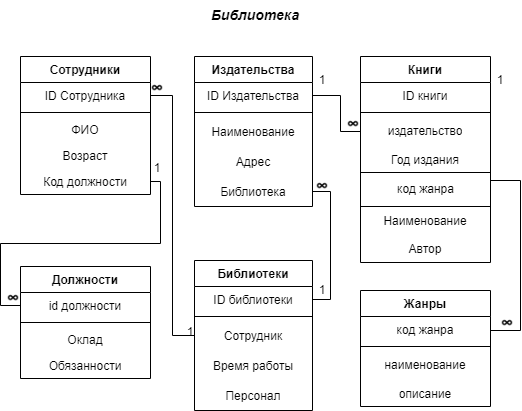

The diagram above was exported from draw.io. Its source (the exported page's mxGraphModel, read from the mxfile embedded in the PNG):
<mxGraphModel dx="1662" dy="754" grid="1" gridSize="10" guides="1" tooltips="1" connect="1" arrows="1" fold="1" page="1" pageScale="1" pageWidth="827" pageHeight="1169" math="0" shadow="0">
  <root>
    <mxCell id="0" />
    <mxCell id="1" parent="0" />
    <mxCell id="UOKOCLc-udvVtGAFQlG2-2" value="Библиотеки" style="swimlane;fontStyle=1;align=center;verticalAlign=middle;childLayout=stackLayout;horizontal=1;startSize=26;horizontalStack=0;resizeParent=1;resizeParentMax=0;resizeLast=0;collapsible=1;marginBottom=0;rounded=0;flipV=0;flipH=1;" parent="1" vertex="1">
      <mxGeometry x="354" y="320" width="118" height="150" as="geometry">
        <mxRectangle x="322" y="201" width="90" height="26" as="alternateBounds" />
      </mxGeometry>
    </mxCell>
    <mxCell id="UOKOCLc-udvVtGAFQlG2-3" value="ID библиотеки" style="text;strokeColor=none;fillColor=none;align=center;verticalAlign=top;spacingLeft=4;spacingRight=4;overflow=hidden;rotatable=0;points=[[0,0.5],[1,0.5]];portConstraint=eastwest;horizontal=1;" parent="UOKOCLc-udvVtGAFQlG2-2" vertex="1">
      <mxGeometry y="26" width="118" height="26" as="geometry" />
    </mxCell>
    <mxCell id="UOKOCLc-udvVtGAFQlG2-4" value="" style="line;strokeWidth=1;fillColor=none;align=center;verticalAlign=middle;spacingTop=-1;spacingLeft=3;spacingRight=3;rotatable=0;labelPosition=right;points=[];portConstraint=eastwest;horizontal=1;" parent="UOKOCLc-udvVtGAFQlG2-2" vertex="1">
      <mxGeometry y="52" width="118" height="8" as="geometry" />
    </mxCell>
    <mxCell id="UOKOCLc-udvVtGAFQlG2-5" value="Сотрудник" style="text;strokeColor=none;fillColor=none;align=center;verticalAlign=middle;spacingLeft=4;spacingRight=4;overflow=hidden;rotatable=0;points=[[0,0.5],[1,0.5]];portConstraint=eastwest;glass=0;horizontal=1;" parent="UOKOCLc-udvVtGAFQlG2-2" vertex="1">
      <mxGeometry y="60" width="118" height="30" as="geometry" />
    </mxCell>
    <mxCell id="UOKOCLc-udvVtGAFQlG2-7" value="Время работы" style="text;strokeColor=none;fillColor=none;align=center;verticalAlign=middle;spacingLeft=4;spacingRight=4;overflow=hidden;rotatable=0;points=[[0,0.5],[1,0.5]];portConstraint=eastwest;glass=0;horizontal=1;" parent="UOKOCLc-udvVtGAFQlG2-2" vertex="1">
      <mxGeometry y="90" width="118" height="30" as="geometry" />
    </mxCell>
    <mxCell id="UOKOCLc-udvVtGAFQlG2-15" value="Персонал" style="text;strokeColor=none;fillColor=none;align=center;verticalAlign=middle;spacingLeft=4;spacingRight=4;overflow=hidden;rotatable=0;points=[[0,0.5],[1,0.5]];portConstraint=eastwest;glass=0;horizontal=1;" parent="UOKOCLc-udvVtGAFQlG2-2" vertex="1">
      <mxGeometry y="120" width="118" height="30" as="geometry" />
    </mxCell>
    <mxCell id="UOKOCLc-udvVtGAFQlG2-16" value="Сотрудники" style="swimlane;fontStyle=1;align=center;verticalAlign=middle;childLayout=stackLayout;horizontal=1;startSize=26;horizontalStack=0;resizeParent=1;resizeParentMax=0;resizeLast=0;collapsible=1;marginBottom=0;rounded=0;glass=0;" parent="1" vertex="1">
      <mxGeometry x="180" y="116" width="130" height="138" as="geometry" />
    </mxCell>
    <mxCell id="UOKOCLc-udvVtGAFQlG2-17" value="ID Сотрудника" style="text;strokeColor=none;fillColor=none;align=center;verticalAlign=middle;spacingLeft=4;spacingRight=4;overflow=hidden;rotatable=0;points=[[0,0.5],[1,0.5]];portConstraint=eastwest;" parent="UOKOCLc-udvVtGAFQlG2-16" vertex="1">
      <mxGeometry y="26" width="130" height="26" as="geometry" />
    </mxCell>
    <mxCell id="UOKOCLc-udvVtGAFQlG2-18" value="" style="line;strokeWidth=1;fillColor=none;align=center;verticalAlign=middle;spacingTop=-1;spacingLeft=3;spacingRight=3;rotatable=0;labelPosition=right;points=[];portConstraint=eastwest;" parent="UOKOCLc-udvVtGAFQlG2-16" vertex="1">
      <mxGeometry y="52" width="130" height="8" as="geometry" />
    </mxCell>
    <mxCell id="UOKOCLc-udvVtGAFQlG2-19" value="ФИО" style="text;strokeColor=none;fillColor=none;align=center;verticalAlign=middle;spacingLeft=4;spacingRight=4;overflow=hidden;rotatable=0;points=[[0,0.5],[1,0.5]];portConstraint=eastwest;" parent="UOKOCLc-udvVtGAFQlG2-16" vertex="1">
      <mxGeometry y="60" width="130" height="26" as="geometry" />
    </mxCell>
    <mxCell id="UOKOCLc-udvVtGAFQlG2-81" value="Возраст" style="text;strokeColor=none;fillColor=none;align=center;verticalAlign=middle;spacingLeft=4;spacingRight=4;overflow=hidden;rotatable=0;points=[[0,0.5],[1,0.5]];portConstraint=eastwest;" parent="UOKOCLc-udvVtGAFQlG2-16" vertex="1">
      <mxGeometry y="86" width="130" height="26" as="geometry" />
    </mxCell>
    <mxCell id="xFJbdlvl8C13TF_9Cvvl-2" value="Код должности" style="text;strokeColor=none;fillColor=none;align=center;verticalAlign=middle;spacingLeft=4;spacingRight=4;overflow=hidden;rotatable=0;points=[[0,0.5],[1,0.5]];portConstraint=eastwest;" parent="UOKOCLc-udvVtGAFQlG2-16" vertex="1">
      <mxGeometry y="112" width="130" height="26" as="geometry" />
    </mxCell>
    <mxCell id="UOKOCLc-udvVtGAFQlG2-38" value="Жанры" style="swimlane;fontStyle=1;align=center;verticalAlign=middle;childLayout=stackLayout;horizontal=1;startSize=26;horizontalStack=0;resizeParent=1;resizeParentMax=0;resizeLast=0;collapsible=1;marginBottom=0;rounded=0;glass=0;" parent="1" vertex="1">
      <mxGeometry x="520" y="350" width="130" height="116" as="geometry" />
    </mxCell>
    <mxCell id="UOKOCLc-udvVtGAFQlG2-39" value="код жанра" style="text;strokeColor=none;fillColor=none;align=center;verticalAlign=middle;spacingLeft=4;spacingRight=4;overflow=hidden;rotatable=0;points=[[0,0.5],[1,0.5]];portConstraint=eastwest;" parent="UOKOCLc-udvVtGAFQlG2-38" vertex="1">
      <mxGeometry y="26" width="130" height="26" as="geometry" />
    </mxCell>
    <mxCell id="UOKOCLc-udvVtGAFQlG2-40" value="" style="line;strokeWidth=1;fillColor=none;align=center;verticalAlign=middle;spacingTop=-1;spacingLeft=3;spacingRight=3;rotatable=0;labelPosition=right;points=[];portConstraint=eastwest;" parent="UOKOCLc-udvVtGAFQlG2-38" vertex="1">
      <mxGeometry y="52" width="130" height="8" as="geometry" />
    </mxCell>
    <mxCell id="UOKOCLc-udvVtGAFQlG2-41" value="наименование" style="text;strokeColor=none;fillColor=none;align=center;verticalAlign=middle;spacingLeft=4;spacingRight=4;overflow=hidden;rotatable=0;points=[[0,0.5],[1,0.5]];portConstraint=eastwest;html=1;whiteSpace=wrap;" parent="UOKOCLc-udvVtGAFQlG2-38" vertex="1">
      <mxGeometry y="60" width="130" height="30" as="geometry" />
    </mxCell>
    <mxCell id="UOKOCLc-udvVtGAFQlG2-43" value="описание" style="text;strokeColor=none;fillColor=none;align=center;verticalAlign=middle;spacingLeft=4;spacingRight=4;overflow=hidden;rotatable=0;points=[[0,0.5],[1,0.5]];portConstraint=eastwest;" parent="UOKOCLc-udvVtGAFQlG2-38" vertex="1">
      <mxGeometry y="90" width="130" height="26" as="geometry" />
    </mxCell>
    <mxCell id="UOKOCLc-udvVtGAFQlG2-48" value="Книги" style="swimlane;fontStyle=1;align=center;verticalAlign=middle;childLayout=stackLayout;horizontal=1;startSize=26;horizontalStack=0;resizeParent=1;resizeParentMax=0;resizeLast=0;collapsible=1;marginBottom=0;rounded=0;glass=0;" parent="1" vertex="1">
      <mxGeometry x="520" y="116" width="130" height="206" as="geometry" />
    </mxCell>
    <mxCell id="UOKOCLc-udvVtGAFQlG2-49" value="ID книги" style="text;strokeColor=none;fillColor=none;align=center;verticalAlign=middle;spacingLeft=4;spacingRight=4;overflow=hidden;rotatable=0;points=[[0,0.5],[1,0.5]];portConstraint=eastwest;" parent="UOKOCLc-udvVtGAFQlG2-48" vertex="1">
      <mxGeometry y="26" width="130" height="26" as="geometry" />
    </mxCell>
    <mxCell id="UOKOCLc-udvVtGAFQlG2-50" value="" style="line;strokeWidth=1;fillColor=none;align=center;verticalAlign=middle;spacingTop=-1;spacingLeft=3;spacingRight=3;rotatable=0;labelPosition=right;points=[];portConstraint=eastwest;" parent="UOKOCLc-udvVtGAFQlG2-48" vertex="1">
      <mxGeometry y="52" width="130" height="8" as="geometry" />
    </mxCell>
    <mxCell id="UOKOCLc-udvVtGAFQlG2-51" value="издательство" style="text;strokeColor=none;fillColor=none;align=center;verticalAlign=middle;spacingLeft=4;spacingRight=4;overflow=hidden;rotatable=0;points=[[0,0.5],[1,0.5]];portConstraint=eastwest;html=1;whiteSpace=wrap;" parent="UOKOCLc-udvVtGAFQlG2-48" vertex="1">
      <mxGeometry y="60" width="130" height="30" as="geometry" />
    </mxCell>
    <mxCell id="UOKOCLc-udvVtGAFQlG2-52" value="Год издания" style="text;strokeColor=none;fillColor=none;align=center;verticalAlign=middle;spacingLeft=4;spacingRight=4;overflow=hidden;rotatable=0;points=[[0,0.5],[1,0.5]];portConstraint=eastwest;" parent="UOKOCLc-udvVtGAFQlG2-48" vertex="1">
      <mxGeometry y="90" width="130" height="26" as="geometry" />
    </mxCell>
    <mxCell id="CzqMsN0JQb1zxD4S8nzi-12" value="код жанра" style="html=1;" parent="UOKOCLc-udvVtGAFQlG2-48" vertex="1">
      <mxGeometry y="116" width="130" height="34" as="geometry" />
    </mxCell>
    <mxCell id="xFJbdlvl8C13TF_9Cvvl-7" value="Наименование" style="text;strokeColor=none;fillColor=none;align=center;verticalAlign=middle;spacingLeft=4;spacingRight=4;overflow=hidden;rotatable=0;points=[[0,0.5],[1,0.5]];portConstraint=eastwest;" parent="UOKOCLc-udvVtGAFQlG2-48" vertex="1">
      <mxGeometry y="150" width="130" height="28" as="geometry" />
    </mxCell>
    <mxCell id="4DJJW7t7DW5bSBcNi1XD-2" value="Автор" style="text;strokeColor=none;fillColor=none;align=center;verticalAlign=middle;spacingLeft=4;spacingRight=4;overflow=hidden;rotatable=0;points=[[0,0.5],[1,0.5]];portConstraint=eastwest;" parent="UOKOCLc-udvVtGAFQlG2-48" vertex="1">
      <mxGeometry y="178" width="130" height="28" as="geometry" />
    </mxCell>
    <mxCell id="UOKOCLc-udvVtGAFQlG2-75" style="edgeStyle=orthogonalEdgeStyle;rounded=0;orthogonalLoop=1;jettySize=auto;html=1;endArrow=none;endFill=0;entryX=1;entryY=0.5;entryDx=0;entryDy=0;exitX=1;exitY=0.5;exitDx=0;exitDy=0;" parent="1" target="UOKOCLc-udvVtGAFQlG2-49" edge="1">
      <mxGeometry relative="1" as="geometry">
        <Array as="points">
          <mxPoint x="650" y="390" />
          <mxPoint x="680" y="390" />
          <mxPoint x="680" y="240" />
          <mxPoint x="650" y="240" />
        </Array>
        <mxPoint x="650" y="393" as="sourcePoint" />
        <mxPoint x="680" y="171" as="targetPoint" />
      </mxGeometry>
    </mxCell>
    <mxCell id="UOKOCLc-udvVtGAFQlG2-77" style="edgeStyle=orthogonalEdgeStyle;rounded=0;orthogonalLoop=1;jettySize=auto;html=1;entryX=0;entryY=0.5;entryDx=0;entryDy=0;endArrow=none;endFill=0;exitX=1;exitY=0.5;exitDx=0;exitDy=0;" parent="1" source="mR4_4HmzgGhn63PCbs4K-6" target="UOKOCLc-udvVtGAFQlG2-51" edge="1">
      <mxGeometry relative="1" as="geometry">
        <mxPoint x="500" y="240" as="sourcePoint" />
        <Array as="points">
          <mxPoint x="500" y="155" />
          <mxPoint x="500" y="191" />
        </Array>
      </mxGeometry>
    </mxCell>
    <mxCell id="UOKOCLc-udvVtGAFQlG2-82" style="edgeStyle=orthogonalEdgeStyle;rounded=0;orthogonalLoop=1;jettySize=auto;html=1;entryX=0;entryY=0.5;entryDx=0;entryDy=0;endArrow=none;endFill=0;exitX=1;exitY=0.5;exitDx=0;exitDy=0;" parent="1" source="UOKOCLc-udvVtGAFQlG2-17" target="UOKOCLc-udvVtGAFQlG2-5" edge="1">
      <mxGeometry relative="1" as="geometry">
        <mxPoint x="180" y="172" as="targetPoint" />
      </mxGeometry>
    </mxCell>
    <mxCell id="UOKOCLc-udvVtGAFQlG2-83" value="1" style="text;html=1;strokeColor=none;fillColor=none;align=center;verticalAlign=middle;whiteSpace=wrap;rounded=0;glass=0;" parent="1" vertex="1">
      <mxGeometry x="340" y="382" width="20" height="20" as="geometry" />
    </mxCell>
    <mxCell id="UOKOCLc-udvVtGAFQlG2-87" value="1" style="text;html=1;strokeColor=none;fillColor=none;align=center;verticalAlign=middle;whiteSpace=wrap;rounded=0;glass=0;" parent="1" vertex="1">
      <mxGeometry x="307" y="218" width="20" height="20" as="geometry" />
    </mxCell>
    <mxCell id="UOKOCLc-udvVtGAFQlG2-91" value="" style="shape=image;html=1;verticalAlign=top;verticalLabelPosition=bottom;labelBackgroundColor=#ffffff;imageAspect=0;aspect=fixed;image=https://cdn0.iconfinder.com/data/icons/typicons-2/24/infinity-128.png;rounded=0;glass=0;align=center;" parent="1" vertex="1">
      <mxGeometry x="310" y="140" width="14" height="14" as="geometry" />
    </mxCell>
    <mxCell id="UOKOCLc-udvVtGAFQlG2-95" value="" style="shape=image;html=1;verticalAlign=top;verticalLabelPosition=bottom;labelBackgroundColor=#ffffff;imageAspect=0;aspect=fixed;image=https://cdn0.iconfinder.com/data/icons/typicons-2/24/infinity-128.png;rounded=0;glass=0;align=center;" parent="1" vertex="1">
      <mxGeometry x="660" y="375" width="14" height="14" as="geometry" />
    </mxCell>
    <mxCell id="UOKOCLc-udvVtGAFQlG2-96" value="" style="shape=image;html=1;verticalAlign=top;verticalLabelPosition=bottom;labelBackgroundColor=#ffffff;imageAspect=0;aspect=fixed;image=https://cdn0.iconfinder.com/data/icons/typicons-2/24/infinity-128.png;rounded=0;glass=0;align=center;" parent="1" vertex="1">
      <mxGeometry x="166" y="350" width="14" height="14" as="geometry" />
    </mxCell>
    <mxCell id="zIZYcn-BDH3cEtHf0UK_-1" value="&lt;b&gt;&lt;i&gt;&lt;font style=&quot;font-size: 14px&quot;&gt;Библиотека&lt;/font&gt;&lt;/i&gt;&lt;/b&gt;" style="text;html=1;strokeColor=none;fillColor=none;align=center;verticalAlign=middle;whiteSpace=wrap;rounded=0;" parent="1" vertex="1">
      <mxGeometry x="310" y="60" width="210" height="30" as="geometry" />
    </mxCell>
    <mxCell id="mR4_4HmzgGhn63PCbs4K-4" value="1" style="text;html=1;strokeColor=none;fillColor=none;align=center;verticalAlign=middle;whiteSpace=wrap;rounded=0;glass=0;" parent="1" vertex="1">
      <mxGeometry x="650" y="130" width="20" height="20" as="geometry" />
    </mxCell>
    <mxCell id="mR4_4HmzgGhn63PCbs4K-5" value="Издательства" style="swimlane;fontStyle=1;align=center;verticalAlign=middle;childLayout=stackLayout;horizontal=1;startSize=26;horizontalStack=0;resizeParent=1;resizeParentMax=0;resizeLast=0;collapsible=1;marginBottom=0;rounded=0;flipV=0;flipH=1;" parent="1" vertex="1">
      <mxGeometry x="354" y="116" width="118" height="150" as="geometry">
        <mxRectangle x="322" y="201" width="90" height="26" as="alternateBounds" />
      </mxGeometry>
    </mxCell>
    <mxCell id="mR4_4HmzgGhn63PCbs4K-6" value="ID Издательства" style="text;strokeColor=none;fillColor=none;align=center;verticalAlign=top;spacingLeft=4;spacingRight=4;overflow=hidden;rotatable=0;points=[[0,0.5],[1,0.5]];portConstraint=eastwest;horizontal=1;" parent="mR4_4HmzgGhn63PCbs4K-5" vertex="1">
      <mxGeometry y="26" width="118" height="26" as="geometry" />
    </mxCell>
    <mxCell id="mR4_4HmzgGhn63PCbs4K-7" value="" style="line;strokeWidth=1;fillColor=none;align=center;verticalAlign=middle;spacingTop=-1;spacingLeft=3;spacingRight=3;rotatable=0;labelPosition=right;points=[];portConstraint=eastwest;horizontal=1;" parent="mR4_4HmzgGhn63PCbs4K-5" vertex="1">
      <mxGeometry y="52" width="118" height="8" as="geometry" />
    </mxCell>
    <mxCell id="mR4_4HmzgGhn63PCbs4K-8" value="Наименование" style="text;strokeColor=none;fillColor=none;align=center;verticalAlign=middle;spacingLeft=4;spacingRight=4;overflow=hidden;rotatable=0;points=[[0,0.5],[1,0.5]];portConstraint=eastwest;glass=0;horizontal=1;" parent="mR4_4HmzgGhn63PCbs4K-5" vertex="1">
      <mxGeometry y="60" width="118" height="30" as="geometry" />
    </mxCell>
    <mxCell id="mR4_4HmzgGhn63PCbs4K-9" value="Адрес" style="text;strokeColor=none;fillColor=none;align=center;verticalAlign=middle;spacingLeft=4;spacingRight=4;overflow=hidden;rotatable=0;points=[[0,0.5],[1,0.5]];portConstraint=eastwest;glass=0;horizontal=1;" parent="mR4_4HmzgGhn63PCbs4K-5" vertex="1">
      <mxGeometry y="90" width="118" height="30" as="geometry" />
    </mxCell>
    <mxCell id="mR4_4HmzgGhn63PCbs4K-10" value="Библиотека" style="text;strokeColor=none;fillColor=none;align=center;verticalAlign=middle;spacingLeft=4;spacingRight=4;overflow=hidden;rotatable=0;points=[[0,0.5],[1,0.5]];portConstraint=eastwest;glass=0;horizontal=1;" parent="mR4_4HmzgGhn63PCbs4K-5" vertex="1">
      <mxGeometry y="120" width="118" height="30" as="geometry" />
    </mxCell>
    <mxCell id="mR4_4HmzgGhn63PCbs4K-11" value="" style="shape=image;html=1;verticalAlign=top;verticalLabelPosition=bottom;labelBackgroundColor=#ffffff;imageAspect=0;aspect=fixed;image=https://cdn0.iconfinder.com/data/icons/typicons-2/24/infinity-128.png;rounded=0;glass=0;align=center;" parent="1" vertex="1">
      <mxGeometry x="506" y="176" width="14" height="14" as="geometry" />
    </mxCell>
    <mxCell id="mR4_4HmzgGhn63PCbs4K-12" value="1" style="text;html=1;strokeColor=none;fillColor=none;align=center;verticalAlign=middle;whiteSpace=wrap;rounded=0;glass=0;" parent="1" vertex="1">
      <mxGeometry x="472" y="130" width="20" height="20" as="geometry" />
    </mxCell>
    <mxCell id="mR4_4HmzgGhn63PCbs4K-13" style="edgeStyle=orthogonalEdgeStyle;rounded=0;orthogonalLoop=1;jettySize=auto;html=1;entryX=1;entryY=0.5;entryDx=0;entryDy=0;endArrow=none;endFill=0;exitX=1;exitY=0.5;exitDx=0;exitDy=0;" parent="1" source="mR4_4HmzgGhn63PCbs4K-10" target="UOKOCLc-udvVtGAFQlG2-3" edge="1">
      <mxGeometry relative="1" as="geometry">
        <mxPoint x="490" y="251" as="sourcePoint" />
        <mxPoint x="520" y="320" as="targetPoint" />
        <Array as="points">
          <mxPoint x="490" y="251" />
          <mxPoint x="490" y="359" />
        </Array>
      </mxGeometry>
    </mxCell>
    <mxCell id="mR4_4HmzgGhn63PCbs4K-14" value="" style="shape=image;html=1;verticalAlign=top;verticalLabelPosition=bottom;labelBackgroundColor=#ffffff;imageAspect=0;aspect=fixed;image=https://cdn0.iconfinder.com/data/icons/typicons-2/24/infinity-128.png;rounded=0;glass=0;align=center;" parent="1" vertex="1">
      <mxGeometry x="475" y="238" width="14" height="14" as="geometry" />
    </mxCell>
    <mxCell id="mR4_4HmzgGhn63PCbs4K-16" value="1" style="text;html=1;strokeColor=none;fillColor=none;align=center;verticalAlign=middle;whiteSpace=wrap;rounded=0;glass=0;" parent="1" vertex="1">
      <mxGeometry x="472" y="340" width="20" height="20" as="geometry" />
    </mxCell>
    <mxCell id="mR4_4HmzgGhn63PCbs4K-19" value="Должности" style="swimlane;fontStyle=1;align=center;verticalAlign=middle;childLayout=stackLayout;horizontal=1;startSize=26;horizontalStack=0;resizeParent=1;resizeParentMax=0;resizeLast=0;collapsible=1;marginBottom=0;rounded=0;glass=0;" parent="1" vertex="1">
      <mxGeometry x="180" y="326" width="130" height="112" as="geometry" />
    </mxCell>
    <mxCell id="mR4_4HmzgGhn63PCbs4K-20" value="id должности" style="text;strokeColor=none;fillColor=none;align=center;verticalAlign=middle;spacingLeft=4;spacingRight=4;overflow=hidden;rotatable=0;points=[[0,0.5],[1,0.5]];portConstraint=eastwest;" parent="mR4_4HmzgGhn63PCbs4K-19" vertex="1">
      <mxGeometry y="26" width="130" height="26" as="geometry" />
    </mxCell>
    <mxCell id="mR4_4HmzgGhn63PCbs4K-21" value="" style="line;strokeWidth=1;fillColor=none;align=center;verticalAlign=middle;spacingTop=-1;spacingLeft=3;spacingRight=3;rotatable=0;labelPosition=right;points=[];portConstraint=eastwest;" parent="mR4_4HmzgGhn63PCbs4K-19" vertex="1">
      <mxGeometry y="52" width="130" height="8" as="geometry" />
    </mxCell>
    <mxCell id="mR4_4HmzgGhn63PCbs4K-22" value="Оклад" style="text;strokeColor=none;fillColor=none;align=center;verticalAlign=middle;spacingLeft=4;spacingRight=4;overflow=hidden;rotatable=0;points=[[0,0.5],[1,0.5]];portConstraint=eastwest;" parent="mR4_4HmzgGhn63PCbs4K-19" vertex="1">
      <mxGeometry y="60" width="130" height="26" as="geometry" />
    </mxCell>
    <mxCell id="mR4_4HmzgGhn63PCbs4K-23" value="Обязанности" style="text;strokeColor=none;fillColor=none;align=center;verticalAlign=middle;spacingLeft=4;spacingRight=4;overflow=hidden;rotatable=0;points=[[0,0.5],[1,0.5]];portConstraint=eastwest;" parent="mR4_4HmzgGhn63PCbs4K-19" vertex="1">
      <mxGeometry y="86" width="130" height="26" as="geometry" />
    </mxCell>
    <mxCell id="mR4_4HmzgGhn63PCbs4K-25" value="" style="edgeStyle=orthogonalEdgeStyle;rounded=0;orthogonalLoop=1;jettySize=auto;html=1;entryX=1;entryY=0.5;entryDx=0;entryDy=0;endArrow=none;endFill=0;" parent="1" source="mR4_4HmzgGhn63PCbs4K-20" target="xFJbdlvl8C13TF_9Cvvl-2" edge="1">
      <mxGeometry relative="1" as="geometry">
        <Array as="points">
          <mxPoint x="160" y="365" />
          <mxPoint x="160" y="303" />
          <mxPoint x="320" y="303" />
          <mxPoint x="320" y="241" />
        </Array>
      </mxGeometry>
    </mxCell>
  </root>
</mxGraphModel>